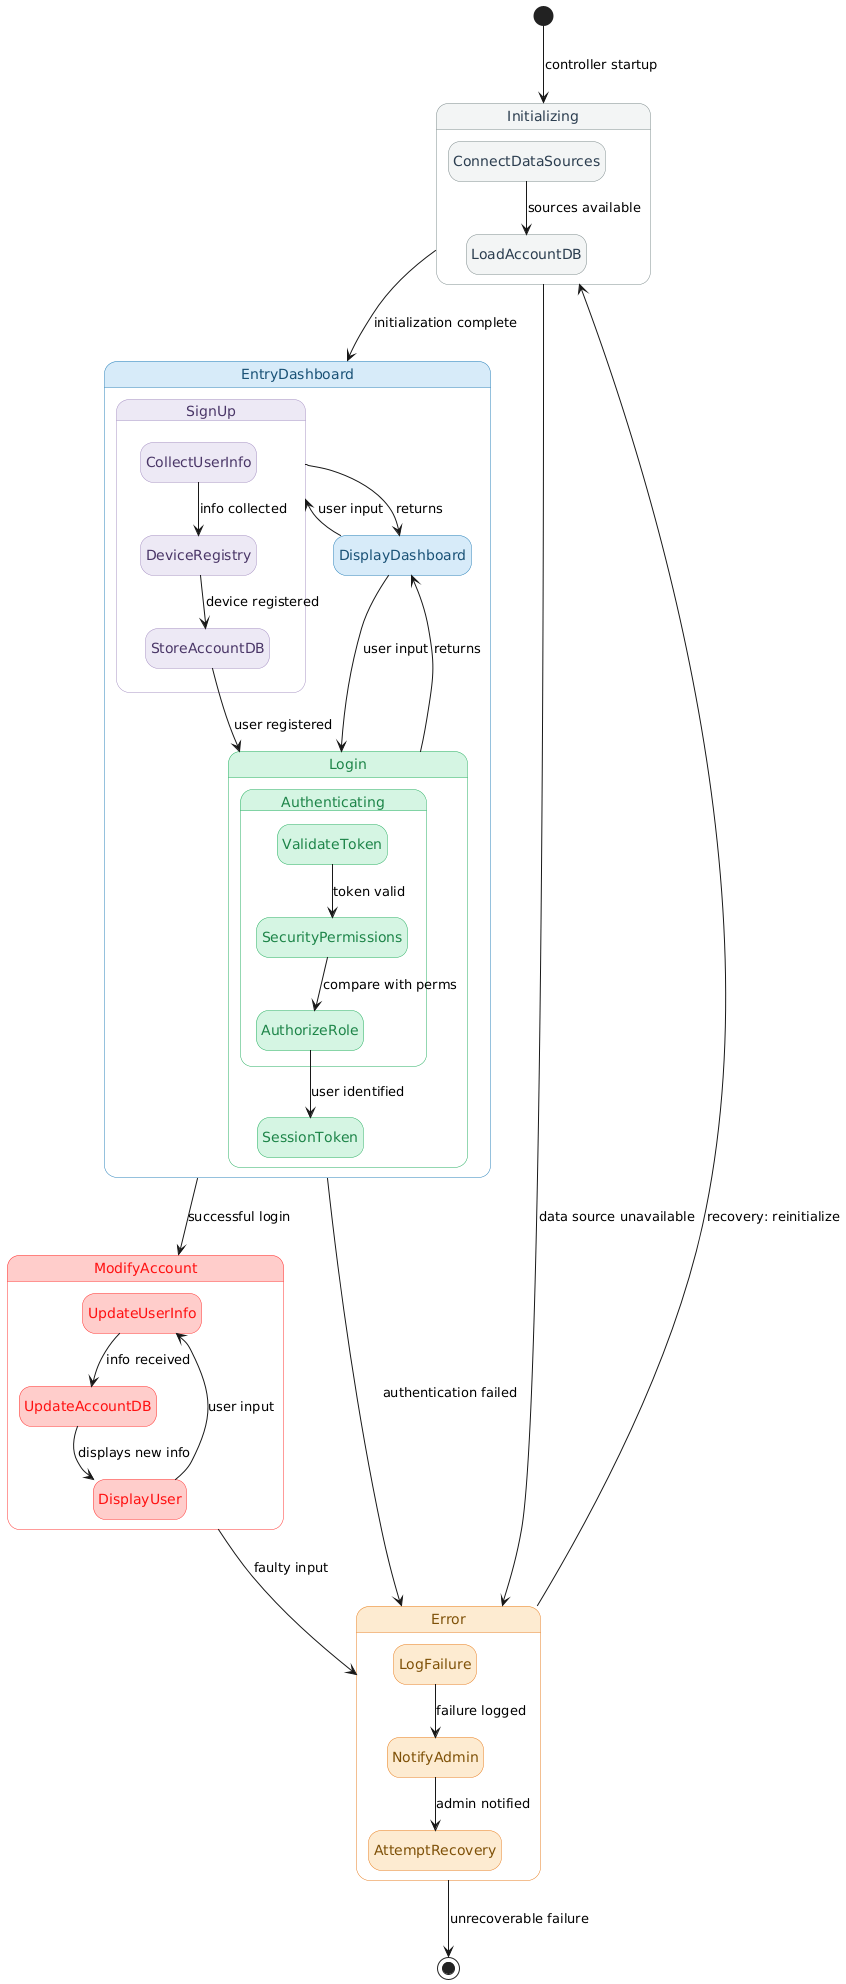

The diagram above was rendered by PlantUML. Its source (embedded in the PNG):
@startuml access_management_controller
hide empty description

skinparam state {
  BackgroundColor<<signup>> #EDE8F5
  BorderColor<<signup>> #a692c3
  FontColor<<signup>> #4A3767

  BackgroundColor<<init>> #F2F4F4
  BorderColor<<init>> #7F8C8D
  FontColor<<init>> #2C3E50

  BackgroundColor<<auth>> #FCEAE8
  BorderColor<<auth>> #ea9a97
  FontColor<<auth>> #6B3A38

  BackgroundColor<<entry>> #D6EAF8
  BorderColor<<entry>> #2980B9
  FontColor<<entry>> #1A5276

  BackgroundColor<<log>> #D5F5E3
  BorderColor<<log>> #27AE60
  FontColor<<log>> #1E8449

  BackgroundColor<<error>> #FDEBD0
  BorderColor<<error>> #E67E22
  FontColor<<error>> #7E5109
  
  BackgroundColor<<modify>> #FFCCCB
  BorderColor<<modify>> #FF3431
  FontColor<<modify>> #FF1111

  StartColor black
  EndColor black
}

' ──────────────────────────────────
' TOP-LEVEL LIFECYCLE
' ──────────────────────────────────

state "Initializing" as INIT <<init>> {
  state "ConnectDataSources" as CDS <<init>>
  state "LoadAccountDB" as ADB <<init>>
  CDS --> ADB : sources available
}

state "EntryDashboard" as ED <<entry>>{
  
  state "DisplayDashboard" as DD <<entry>>
  DD --> SU : user input
  DD --> LOG : user input
  
  state "SignUp" as SU <<signup>> {
  state "CollectUserInfo" as CUI <<signup>>
  state "DeviceRegistry" as DR <<signup>>
  state "StoreAccountDB" as SADB <<signup>>
  CUI --> DR : info collected
  DR --> SADB : device registered
  SADB --> LOG : user registered
  SU --> DD : returns
}

  state "Login" as LOG <<log>> {
  state "Authenticating" as AUTH <<log>> {
  state "ValidateToken" as VT <<log>>
  state "SecurityPermissions" as SP <<log>>
  state "AuthorizeRole" as AR <<log>>
  VT --> SP : token valid
  SP --> AR : compare with perms
  AR --> ST : user identified
  LOG --> DD : returns
  
}
  state "SessionToken" as ST <<log>>
}

}

state "ModifyAccount" as MA <<modify>> {
    state "UpdateUserInfo" as UUI <<modify>>
    state "UpdateAccountDB" as UADB <<modify>>
    state "DisplayUser" as DU <<modify>>
    UUI --> UADB : info received
    UADB --> DU : displays new info
    DU --> UUI : user input
}


state "Error" as ERR <<error>> {
  state "LogFailure" as LF <<error>>
  state "NotifyAdmin" as NA <<error>>
  state "AttemptRecovery" as REC <<error>>
  LF --> NA : failure logged
  NA --> REC : admin notified
}



' ──────────────────────────────────
' TRANSITIONS
' ──────────────────────────────────

[*] --> INIT : controller startup

INIT --> ED : initialization complete
INIT --> ERR : data source unavailable

ED --> ERR : authentication failed
ED --> MA : successful login

MA --> ERR : faulty input

ERR --> INIT : recovery: reinitialize
ERR --> [*] : unrecoverable failure

@enduml